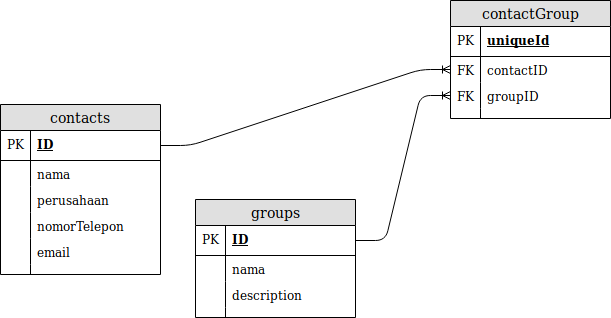

The diagram above was exported from draw.io. Its source (the exported page's mxGraphModel, read from the mxfile embedded in the PNG):
<mxGraphModel dx="1422" dy="765" grid="1" gridSize="10" guides="1" tooltips="1" connect="1" arrows="1" fold="1" page="1" pageScale="1" pageWidth="850" pageHeight="1100" math="0" shadow="0">
  <root>
    <mxCell id="0" />
    <mxCell id="1" parent="0" />
    <mxCell id="hOj7dU7MUG5_LwQWUCfN-1" value="contacts" style="swimlane;fontStyle=0;childLayout=stackLayout;horizontal=1;startSize=26;fillColor=#e0e0e0;horizontalStack=0;resizeParent=1;resizeParentMax=0;resizeLast=0;collapsible=1;marginBottom=0;swimlaneFillColor=#ffffff;align=center;fontSize=14;" vertex="1" parent="1">
      <mxGeometry x="70" y="173" width="160" height="170" as="geometry" />
    </mxCell>
    <mxCell id="hOj7dU7MUG5_LwQWUCfN-2" value="ID" style="shape=partialRectangle;top=0;left=0;right=0;bottom=1;align=left;verticalAlign=middle;fillColor=none;spacingLeft=34;spacingRight=4;overflow=hidden;rotatable=0;points=[[0,0.5],[1,0.5]];portConstraint=eastwest;dropTarget=0;fontStyle=5;fontSize=12;" vertex="1" parent="hOj7dU7MUG5_LwQWUCfN-1">
      <mxGeometry y="26" width="160" height="30" as="geometry" />
    </mxCell>
    <mxCell id="hOj7dU7MUG5_LwQWUCfN-3" value="PK" style="shape=partialRectangle;top=0;left=0;bottom=0;fillColor=none;align=left;verticalAlign=middle;spacingLeft=4;spacingRight=4;overflow=hidden;rotatable=0;points=[];portConstraint=eastwest;part=1;fontSize=12;" vertex="1" connectable="0" parent="hOj7dU7MUG5_LwQWUCfN-2">
      <mxGeometry width="30" height="30" as="geometry" />
    </mxCell>
    <mxCell id="hOj7dU7MUG5_LwQWUCfN-4" value="nama" style="shape=partialRectangle;top=0;left=0;right=0;bottom=0;align=left;verticalAlign=top;fillColor=none;spacingLeft=34;spacingRight=4;overflow=hidden;rotatable=0;points=[[0,0.5],[1,0.5]];portConstraint=eastwest;dropTarget=0;fontSize=12;" vertex="1" parent="hOj7dU7MUG5_LwQWUCfN-1">
      <mxGeometry y="56" width="160" height="26" as="geometry" />
    </mxCell>
    <mxCell id="hOj7dU7MUG5_LwQWUCfN-5" value="" style="shape=partialRectangle;top=0;left=0;bottom=0;fillColor=none;align=left;verticalAlign=top;spacingLeft=4;spacingRight=4;overflow=hidden;rotatable=0;points=[];portConstraint=eastwest;part=1;fontSize=12;" vertex="1" connectable="0" parent="hOj7dU7MUG5_LwQWUCfN-4">
      <mxGeometry width="30" height="26" as="geometry" />
    </mxCell>
    <mxCell id="hOj7dU7MUG5_LwQWUCfN-6" value="perusahaan" style="shape=partialRectangle;top=0;left=0;right=0;bottom=0;align=left;verticalAlign=top;fillColor=none;spacingLeft=34;spacingRight=4;overflow=hidden;rotatable=0;points=[[0,0.5],[1,0.5]];portConstraint=eastwest;dropTarget=0;fontSize=12;" vertex="1" parent="hOj7dU7MUG5_LwQWUCfN-1">
      <mxGeometry y="82" width="160" height="26" as="geometry" />
    </mxCell>
    <mxCell id="hOj7dU7MUG5_LwQWUCfN-7" value="" style="shape=partialRectangle;top=0;left=0;bottom=0;fillColor=none;align=left;verticalAlign=top;spacingLeft=4;spacingRight=4;overflow=hidden;rotatable=0;points=[];portConstraint=eastwest;part=1;fontSize=12;" vertex="1" connectable="0" parent="hOj7dU7MUG5_LwQWUCfN-6">
      <mxGeometry width="30" height="26" as="geometry" />
    </mxCell>
    <mxCell id="hOj7dU7MUG5_LwQWUCfN-8" value="nomorTelepon" style="shape=partialRectangle;top=0;left=0;right=0;bottom=0;align=left;verticalAlign=top;fillColor=none;spacingLeft=34;spacingRight=4;overflow=hidden;rotatable=0;points=[[0,0.5],[1,0.5]];portConstraint=eastwest;dropTarget=0;fontSize=12;" vertex="1" parent="hOj7dU7MUG5_LwQWUCfN-1">
      <mxGeometry y="108" width="160" height="26" as="geometry" />
    </mxCell>
    <mxCell id="hOj7dU7MUG5_LwQWUCfN-9" value="" style="shape=partialRectangle;top=0;left=0;bottom=0;fillColor=none;align=left;verticalAlign=top;spacingLeft=4;spacingRight=4;overflow=hidden;rotatable=0;points=[];portConstraint=eastwest;part=1;fontSize=12;" vertex="1" connectable="0" parent="hOj7dU7MUG5_LwQWUCfN-8">
      <mxGeometry width="30" height="26" as="geometry" />
    </mxCell>
    <mxCell id="hOj7dU7MUG5_LwQWUCfN-12" value="email" style="shape=partialRectangle;top=0;left=0;right=0;bottom=0;align=left;verticalAlign=top;fillColor=none;spacingLeft=34;spacingRight=4;overflow=hidden;rotatable=0;points=[[0,0.5],[1,0.5]];portConstraint=eastwest;dropTarget=0;fontSize=12;" vertex="1" parent="hOj7dU7MUG5_LwQWUCfN-1">
      <mxGeometry y="134" width="160" height="26" as="geometry" />
    </mxCell>
    <mxCell id="hOj7dU7MUG5_LwQWUCfN-13" value="" style="shape=partialRectangle;top=0;left=0;bottom=0;fillColor=none;align=left;verticalAlign=top;spacingLeft=4;spacingRight=4;overflow=hidden;rotatable=0;points=[];portConstraint=eastwest;part=1;fontSize=12;" vertex="1" connectable="0" parent="hOj7dU7MUG5_LwQWUCfN-12">
      <mxGeometry width="30" height="26" as="geometry" />
    </mxCell>
    <mxCell id="hOj7dU7MUG5_LwQWUCfN-10" value="" style="shape=partialRectangle;top=0;left=0;right=0;bottom=0;align=left;verticalAlign=top;fillColor=none;spacingLeft=34;spacingRight=4;overflow=hidden;rotatable=0;points=[[0,0.5],[1,0.5]];portConstraint=eastwest;dropTarget=0;fontSize=12;" vertex="1" parent="hOj7dU7MUG5_LwQWUCfN-1">
      <mxGeometry y="160" width="160" height="10" as="geometry" />
    </mxCell>
    <mxCell id="hOj7dU7MUG5_LwQWUCfN-11" value="" style="shape=partialRectangle;top=0;left=0;bottom=0;fillColor=none;align=left;verticalAlign=top;spacingLeft=4;spacingRight=4;overflow=hidden;rotatable=0;points=[];portConstraint=eastwest;part=1;fontSize=12;" vertex="1" connectable="0" parent="hOj7dU7MUG5_LwQWUCfN-10">
      <mxGeometry width="30" height="10" as="geometry" />
    </mxCell>
    <mxCell id="hOj7dU7MUG5_LwQWUCfN-14" value="groups" style="swimlane;fontStyle=0;childLayout=stackLayout;horizontal=1;startSize=26;fillColor=#e0e0e0;horizontalStack=0;resizeParent=1;resizeParentMax=0;resizeLast=0;collapsible=1;marginBottom=0;swimlaneFillColor=#ffffff;align=center;fontSize=14;" vertex="1" parent="1">
      <mxGeometry x="265" y="268" width="160" height="118" as="geometry" />
    </mxCell>
    <mxCell id="hOj7dU7MUG5_LwQWUCfN-15" value="ID" style="shape=partialRectangle;top=0;left=0;right=0;bottom=1;align=left;verticalAlign=middle;fillColor=none;spacingLeft=34;spacingRight=4;overflow=hidden;rotatable=0;points=[[0,0.5],[1,0.5]];portConstraint=eastwest;dropTarget=0;fontStyle=5;fontSize=12;" vertex="1" parent="hOj7dU7MUG5_LwQWUCfN-14">
      <mxGeometry y="26" width="160" height="30" as="geometry" />
    </mxCell>
    <mxCell id="hOj7dU7MUG5_LwQWUCfN-16" value="PK" style="shape=partialRectangle;top=0;left=0;bottom=0;fillColor=none;align=left;verticalAlign=middle;spacingLeft=4;spacingRight=4;overflow=hidden;rotatable=0;points=[];portConstraint=eastwest;part=1;fontSize=12;" vertex="1" connectable="0" parent="hOj7dU7MUG5_LwQWUCfN-15">
      <mxGeometry width="30" height="30" as="geometry" />
    </mxCell>
    <mxCell id="hOj7dU7MUG5_LwQWUCfN-17" value="nama" style="shape=partialRectangle;top=0;left=0;right=0;bottom=0;align=left;verticalAlign=top;fillColor=none;spacingLeft=34;spacingRight=4;overflow=hidden;rotatable=0;points=[[0,0.5],[1,0.5]];portConstraint=eastwest;dropTarget=0;fontSize=12;" vertex="1" parent="hOj7dU7MUG5_LwQWUCfN-14">
      <mxGeometry y="56" width="160" height="26" as="geometry" />
    </mxCell>
    <mxCell id="hOj7dU7MUG5_LwQWUCfN-18" value="" style="shape=partialRectangle;top=0;left=0;bottom=0;fillColor=none;align=left;verticalAlign=top;spacingLeft=4;spacingRight=4;overflow=hidden;rotatable=0;points=[];portConstraint=eastwest;part=1;fontSize=12;" vertex="1" connectable="0" parent="hOj7dU7MUG5_LwQWUCfN-17">
      <mxGeometry width="30" height="26" as="geometry" />
    </mxCell>
    <mxCell id="hOj7dU7MUG5_LwQWUCfN-19" value="description" style="shape=partialRectangle;top=0;left=0;right=0;bottom=0;align=left;verticalAlign=top;fillColor=none;spacingLeft=34;spacingRight=4;overflow=hidden;rotatable=0;points=[[0,0.5],[1,0.5]];portConstraint=eastwest;dropTarget=0;fontSize=12;" vertex="1" parent="hOj7dU7MUG5_LwQWUCfN-14">
      <mxGeometry y="82" width="160" height="26" as="geometry" />
    </mxCell>
    <mxCell id="hOj7dU7MUG5_LwQWUCfN-20" value="" style="shape=partialRectangle;top=0;left=0;bottom=0;fillColor=none;align=left;verticalAlign=top;spacingLeft=4;spacingRight=4;overflow=hidden;rotatable=0;points=[];portConstraint=eastwest;part=1;fontSize=12;" vertex="1" connectable="0" parent="hOj7dU7MUG5_LwQWUCfN-19">
      <mxGeometry width="30" height="26" as="geometry" />
    </mxCell>
    <mxCell id="hOj7dU7MUG5_LwQWUCfN-23" value="" style="shape=partialRectangle;top=0;left=0;right=0;bottom=0;align=left;verticalAlign=top;fillColor=none;spacingLeft=34;spacingRight=4;overflow=hidden;rotatable=0;points=[[0,0.5],[1,0.5]];portConstraint=eastwest;dropTarget=0;fontSize=12;" vertex="1" parent="hOj7dU7MUG5_LwQWUCfN-14">
      <mxGeometry y="108" width="160" height="10" as="geometry" />
    </mxCell>
    <mxCell id="hOj7dU7MUG5_LwQWUCfN-24" value="" style="shape=partialRectangle;top=0;left=0;bottom=0;fillColor=none;align=left;verticalAlign=top;spacingLeft=4;spacingRight=4;overflow=hidden;rotatable=0;points=[];portConstraint=eastwest;part=1;fontSize=12;" vertex="1" connectable="0" parent="hOj7dU7MUG5_LwQWUCfN-23">
      <mxGeometry width="30" height="10" as="geometry" />
    </mxCell>
    <mxCell id="hOj7dU7MUG5_LwQWUCfN-25" value="contactGroup" style="swimlane;fontStyle=0;childLayout=stackLayout;horizontal=1;startSize=26;fillColor=#e0e0e0;horizontalStack=0;resizeParent=1;resizeParentMax=0;resizeLast=0;collapsible=1;marginBottom=0;swimlaneFillColor=#ffffff;align=center;fontSize=14;" vertex="1" parent="1">
      <mxGeometry x="520" y="69" width="160" height="118" as="geometry" />
    </mxCell>
    <mxCell id="hOj7dU7MUG5_LwQWUCfN-26" value="uniqueId" style="shape=partialRectangle;top=0;left=0;right=0;bottom=1;align=left;verticalAlign=middle;fillColor=none;spacingLeft=34;spacingRight=4;overflow=hidden;rotatable=0;points=[[0,0.5],[1,0.5]];portConstraint=eastwest;dropTarget=0;fontStyle=5;fontSize=12;" vertex="1" parent="hOj7dU7MUG5_LwQWUCfN-25">
      <mxGeometry y="26" width="160" height="30" as="geometry" />
    </mxCell>
    <mxCell id="hOj7dU7MUG5_LwQWUCfN-27" value="PK" style="shape=partialRectangle;top=0;left=0;bottom=0;fillColor=none;align=left;verticalAlign=middle;spacingLeft=4;spacingRight=4;overflow=hidden;rotatable=0;points=[];portConstraint=eastwest;part=1;fontSize=12;" vertex="1" connectable="0" parent="hOj7dU7MUG5_LwQWUCfN-26">
      <mxGeometry width="30" height="30" as="geometry" />
    </mxCell>
    <mxCell id="hOj7dU7MUG5_LwQWUCfN-28" value="contactID" style="shape=partialRectangle;top=0;left=0;right=0;bottom=0;align=left;verticalAlign=top;fillColor=none;spacingLeft=34;spacingRight=4;overflow=hidden;rotatable=0;points=[[0,0.5],[1,0.5]];portConstraint=eastwest;dropTarget=0;fontSize=12;" vertex="1" parent="hOj7dU7MUG5_LwQWUCfN-25">
      <mxGeometry y="56" width="160" height="26" as="geometry" />
    </mxCell>
    <mxCell id="hOj7dU7MUG5_LwQWUCfN-29" value="FK" style="shape=partialRectangle;top=0;left=0;bottom=0;fillColor=none;align=left;verticalAlign=top;spacingLeft=4;spacingRight=4;overflow=hidden;rotatable=0;points=[];portConstraint=eastwest;part=1;fontSize=12;" vertex="1" connectable="0" parent="hOj7dU7MUG5_LwQWUCfN-28">
      <mxGeometry width="30" height="26" as="geometry" />
    </mxCell>
    <mxCell id="hOj7dU7MUG5_LwQWUCfN-30" value="groupID" style="shape=partialRectangle;top=0;left=0;right=0;bottom=0;align=left;verticalAlign=top;fillColor=none;spacingLeft=34;spacingRight=4;overflow=hidden;rotatable=0;points=[[0,0.5],[1,0.5]];portConstraint=eastwest;dropTarget=0;fontSize=12;" vertex="1" parent="hOj7dU7MUG5_LwQWUCfN-25">
      <mxGeometry y="82" width="160" height="26" as="geometry" />
    </mxCell>
    <mxCell id="hOj7dU7MUG5_LwQWUCfN-31" value="FK" style="shape=partialRectangle;top=0;left=0;bottom=0;fillColor=none;align=left;verticalAlign=top;spacingLeft=4;spacingRight=4;overflow=hidden;rotatable=0;points=[];portConstraint=eastwest;part=1;fontSize=12;" vertex="1" connectable="0" parent="hOj7dU7MUG5_LwQWUCfN-30">
      <mxGeometry width="30" height="26" as="geometry" />
    </mxCell>
    <mxCell id="hOj7dU7MUG5_LwQWUCfN-34" value="" style="shape=partialRectangle;top=0;left=0;right=0;bottom=0;align=left;verticalAlign=top;fillColor=none;spacingLeft=34;spacingRight=4;overflow=hidden;rotatable=0;points=[[0,0.5],[1,0.5]];portConstraint=eastwest;dropTarget=0;fontSize=12;" vertex="1" parent="hOj7dU7MUG5_LwQWUCfN-25">
      <mxGeometry y="108" width="160" height="10" as="geometry" />
    </mxCell>
    <mxCell id="hOj7dU7MUG5_LwQWUCfN-35" value="" style="shape=partialRectangle;top=0;left=0;bottom=0;fillColor=none;align=left;verticalAlign=top;spacingLeft=4;spacingRight=4;overflow=hidden;rotatable=0;points=[];portConstraint=eastwest;part=1;fontSize=12;" vertex="1" connectable="0" parent="hOj7dU7MUG5_LwQWUCfN-34">
      <mxGeometry width="30" height="10" as="geometry" />
    </mxCell>
    <mxCell id="hOj7dU7MUG5_LwQWUCfN-36" value="" style="edgeStyle=entityRelationEdgeStyle;fontSize=12;html=1;endArrow=ERoneToMany;exitX=1;exitY=0.5;exitDx=0;exitDy=0;entryX=0;entryY=0.5;entryDx=0;entryDy=0;" edge="1" parent="1" source="hOj7dU7MUG5_LwQWUCfN-2" target="hOj7dU7MUG5_LwQWUCfN-28">
      <mxGeometry width="100" height="100" relative="1" as="geometry">
        <mxPoint x="220" y="280" as="sourcePoint" />
        <mxPoint x="320" y="180" as="targetPoint" />
      </mxGeometry>
    </mxCell>
    <mxCell id="hOj7dU7MUG5_LwQWUCfN-37" value="" style="edgeStyle=entityRelationEdgeStyle;fontSize=12;html=1;endArrow=ERoneToMany;exitX=1;exitY=0.5;exitDx=0;exitDy=0;entryX=0;entryY=0.5;entryDx=0;entryDy=0;" edge="1" parent="1" source="hOj7dU7MUG5_LwQWUCfN-15" target="hOj7dU7MUG5_LwQWUCfN-30">
      <mxGeometry width="100" height="100" relative="1" as="geometry">
        <mxPoint x="400" y="395" as="sourcePoint" />
        <mxPoint x="500" y="295" as="targetPoint" />
      </mxGeometry>
    </mxCell>
  </root>
</mxGraphModel>